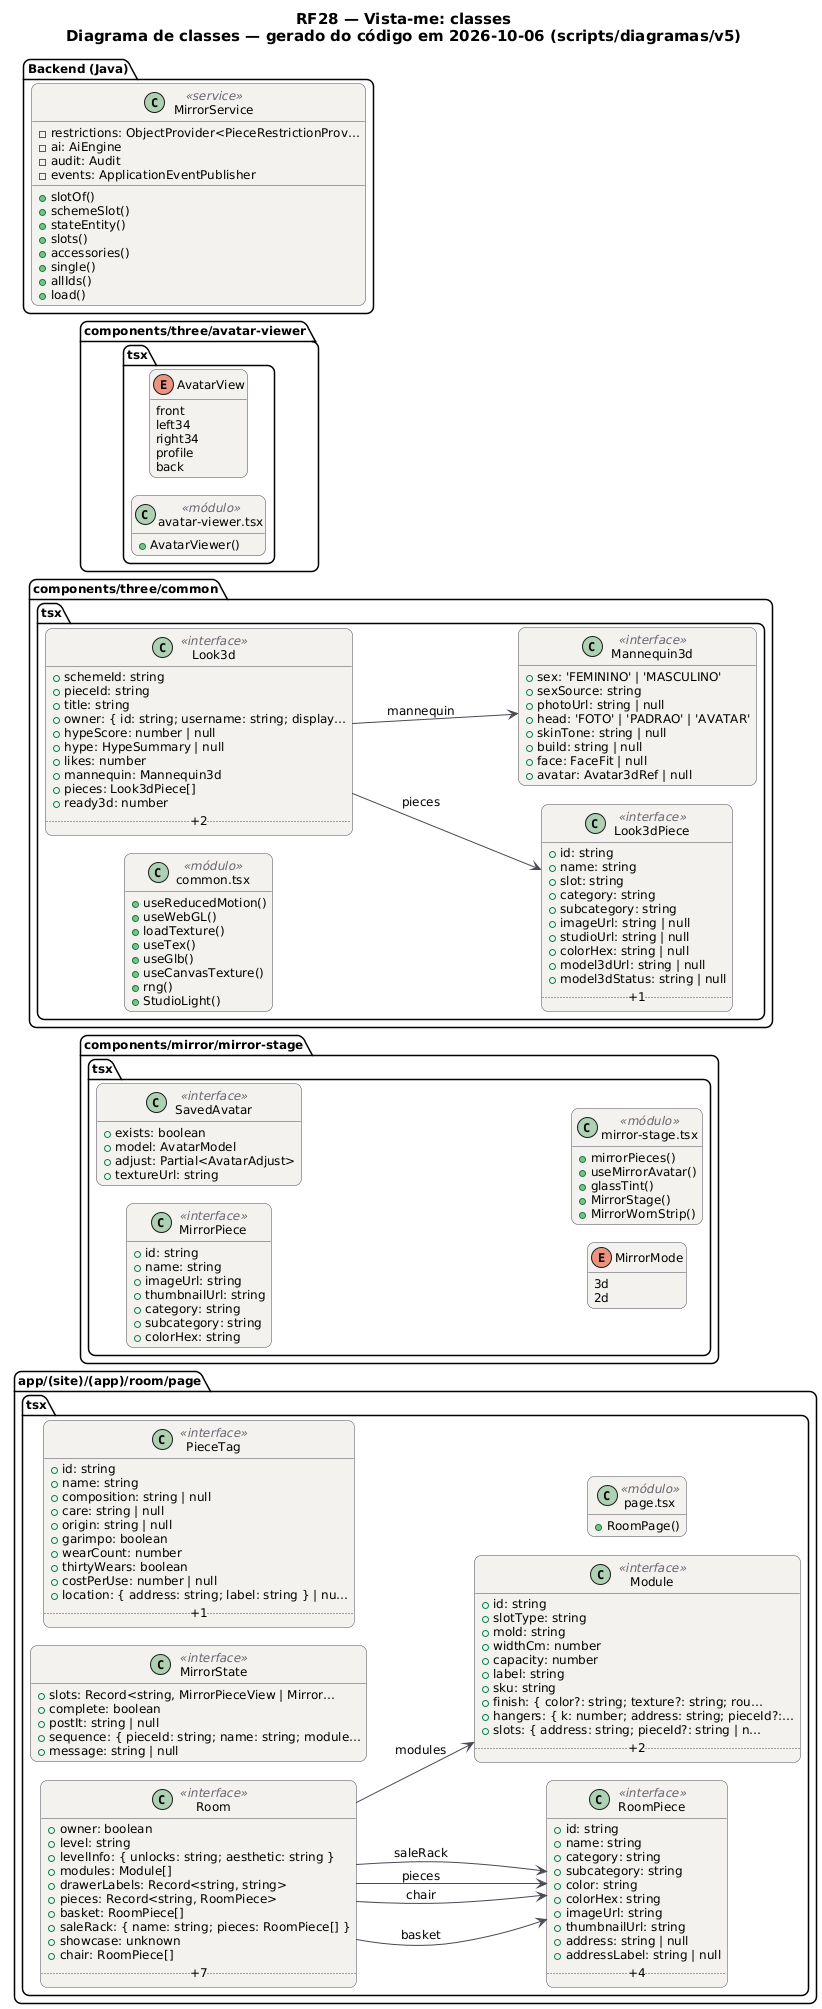

The diagram above was rendered by PlantUML. Its source (embedded in the PNG):
@startuml RF28_Espelho_Classes
!pragma layout smetana
skinparam backgroundColor #FFFFFF
skinparam shadowing false
skinparam defaultFontName "DejaVu Sans"
skinparam defaultFontSize 12
skinparam titleFontSize 15
skinparam roundcorner 14
skinparam ArrowColor #52606D
skinparam note {
  BackgroundColor #FFFDEB
  BorderColor #D8CE78
  FontColor #554F24
}
skinparam class {
  BackgroundColor #F4F2EF
  BorderColor #4A4852
  ArrowColor #4A4852
  StereotypeFontColor #6B6470
}
hide empty members
left to right direction
title RF28 — Vista-me: classes\nDiagrama de classes — gerado do código em 2026-10-06 (scripts/diagramas/v5)

package "app/(site)/(app)/room/page.tsx" {
  class MirrorState as "MirrorState" <<interface>> {
    +slots: Record<string, MirrorPieceView | Mirror…
    +complete: boolean
    +postIt: string | null
    +sequence: { pieceId: string; name: string; module…
    +message: string | null
  }
  class Room as "Room" <<interface>> {
    +owner: boolean
    +level: string
    +levelInfo: { unlocks: string; aesthetic: string }
    +modules: Module[]
    +drawerLabels: Record<string, string>
    +pieces: Record<string, RoomPiece>
    +basket: RoomPiece[]
    +saleRack: { name: string; pieces: RoomPiece[] }
    +showcase: unknown
    +chair: RoomPiece[]
    .. +7 ..
  }
  class RoomPiece as "RoomPiece" <<interface>> {
    +id: string
    +name: string
    +category: string
    +subcategory: string
    +color: string
    +colorHex: string
    +imageUrl: string
    +thumbnailUrl: string
    +address: string | null
    +addressLabel: string | null
    .. +4 ..
  }
  class Module as "Module" <<interface>> {
    +id: string
    +slotType: string
    +mold: string
    +widthCm: number
    +capacity: number
    +label: string
    +sku: string
    +finish: { color?: string; texture?: string; rou…
    +hangers: { k: number; address: string; pieceId?:…
    +slots: { address: string; pieceId?: string | n…
    .. +2 ..
  }
  class PieceTag as "PieceTag" <<interface>> {
    +id: string
    +name: string
    +composition: string | null
    +care: string | null
    +origin: string | null
    +garimpo: boolean
    +wearCount: number
    +thirtyWears: boolean
    +costPerUse: number | null
    +location: { address: string; label: string } | nu…
    .. +1 ..
  }
  class mod_page_tsx as "page.tsx" <<módulo>> {
    +RoomPage()
  }
}
package "components/mirror/mirror-stage.tsx" {
  class MirrorPiece as "MirrorPiece" <<interface>> {
    +id: string
    +name: string
    +imageUrl: string
    +thumbnailUrl: string
    +category: string
    +subcategory: string
    +colorHex: string
  }
  class SavedAvatar as "SavedAvatar" <<interface>> {
    +exists: boolean
    +model: AvatarModel
    +adjust: Partial<AvatarAdjust>
    +textureUrl: string
  }
  enum MirrorMode as "MirrorMode" {
    3d
    2d
  }
  class mod_mirror_stage_tsx as "mirror-stage.tsx" <<módulo>> {
    +mirrorPieces()
    +useMirrorAvatar()
    +glassTint()
    +MirrorStage()
    +MirrorWornStrip()
  }
}
package "components/three/common.tsx" {
  class Look3d as "Look3d" <<interface>> {
    +schemeId: string
    +pieceId: string
    +title: string
    +owner: { id: string; username: string; display…
    +hypeScore: number | null
    +hype: HypeSummary | null
    +likes: number
    +mannequin: Mannequin3d
    +pieces: Look3dPiece[]
    +ready3d: number
    .. +2 ..
  }
  class Look3dPiece as "Look3dPiece" <<interface>> {
    +id: string
    +name: string
    +slot: string
    +category: string
    +subcategory: string
    +imageUrl: string | null
    +studioUrl: string | null
    +colorHex: string | null
    +model3dUrl: string | null
    +model3dStatus: string | null
    .. +1 ..
  }
  class Mannequin3d as "Mannequin3d" <<interface>> {
    +sex: 'FEMININO' | 'MASCULINO'
    +sexSource: string
    +photoUrl: string | null
    +head: 'FOTO' | 'PADRAO' | 'AVATAR'
    +skinTone: string | null
    +build: string | null
    +face: FaceFit | null
    +avatar: Avatar3dRef | null
  }
  class mod_common_tsx as "common.tsx" <<módulo>> {
    +useReducedMotion()
    +useWebGL()
    +loadTexture()
    +useTex()
    +useGlb()
    +useCanvasTexture()
    +rng()
    +StudioLight()
  }
}
package "components/three/avatar-viewer.tsx" {
  enum AvatarView as "AvatarView" {
    front
    left34
    right34
    profile
    back
  }
  class mod_avatar_viewer_tsx as "avatar-viewer.tsx" <<módulo>> {
    +AvatarViewer()
  }
}
package "Backend (Java)" {
  class MirrorService <<service>> {
    -restrictions: ObjectProvider<PieceRestrictionProv…
    -ai: AiEngine
    -audit: Audit
    -events: ApplicationEventPublisher
    +slotOf()
    +schemeSlot()
    +stateEntity()
    +slots()
    +accessories()
    +single()
    +allIds()
    +load()
  }
}
Look3d --> Look3dPiece : pieces
Look3d --> Mannequin3d : mannequin
Room --> Module : modules
Room --> RoomPiece : basket
Room --> RoomPiece : chair
Room --> RoomPiece : pieces
Room --> RoomPiece : saleRack
@enduml